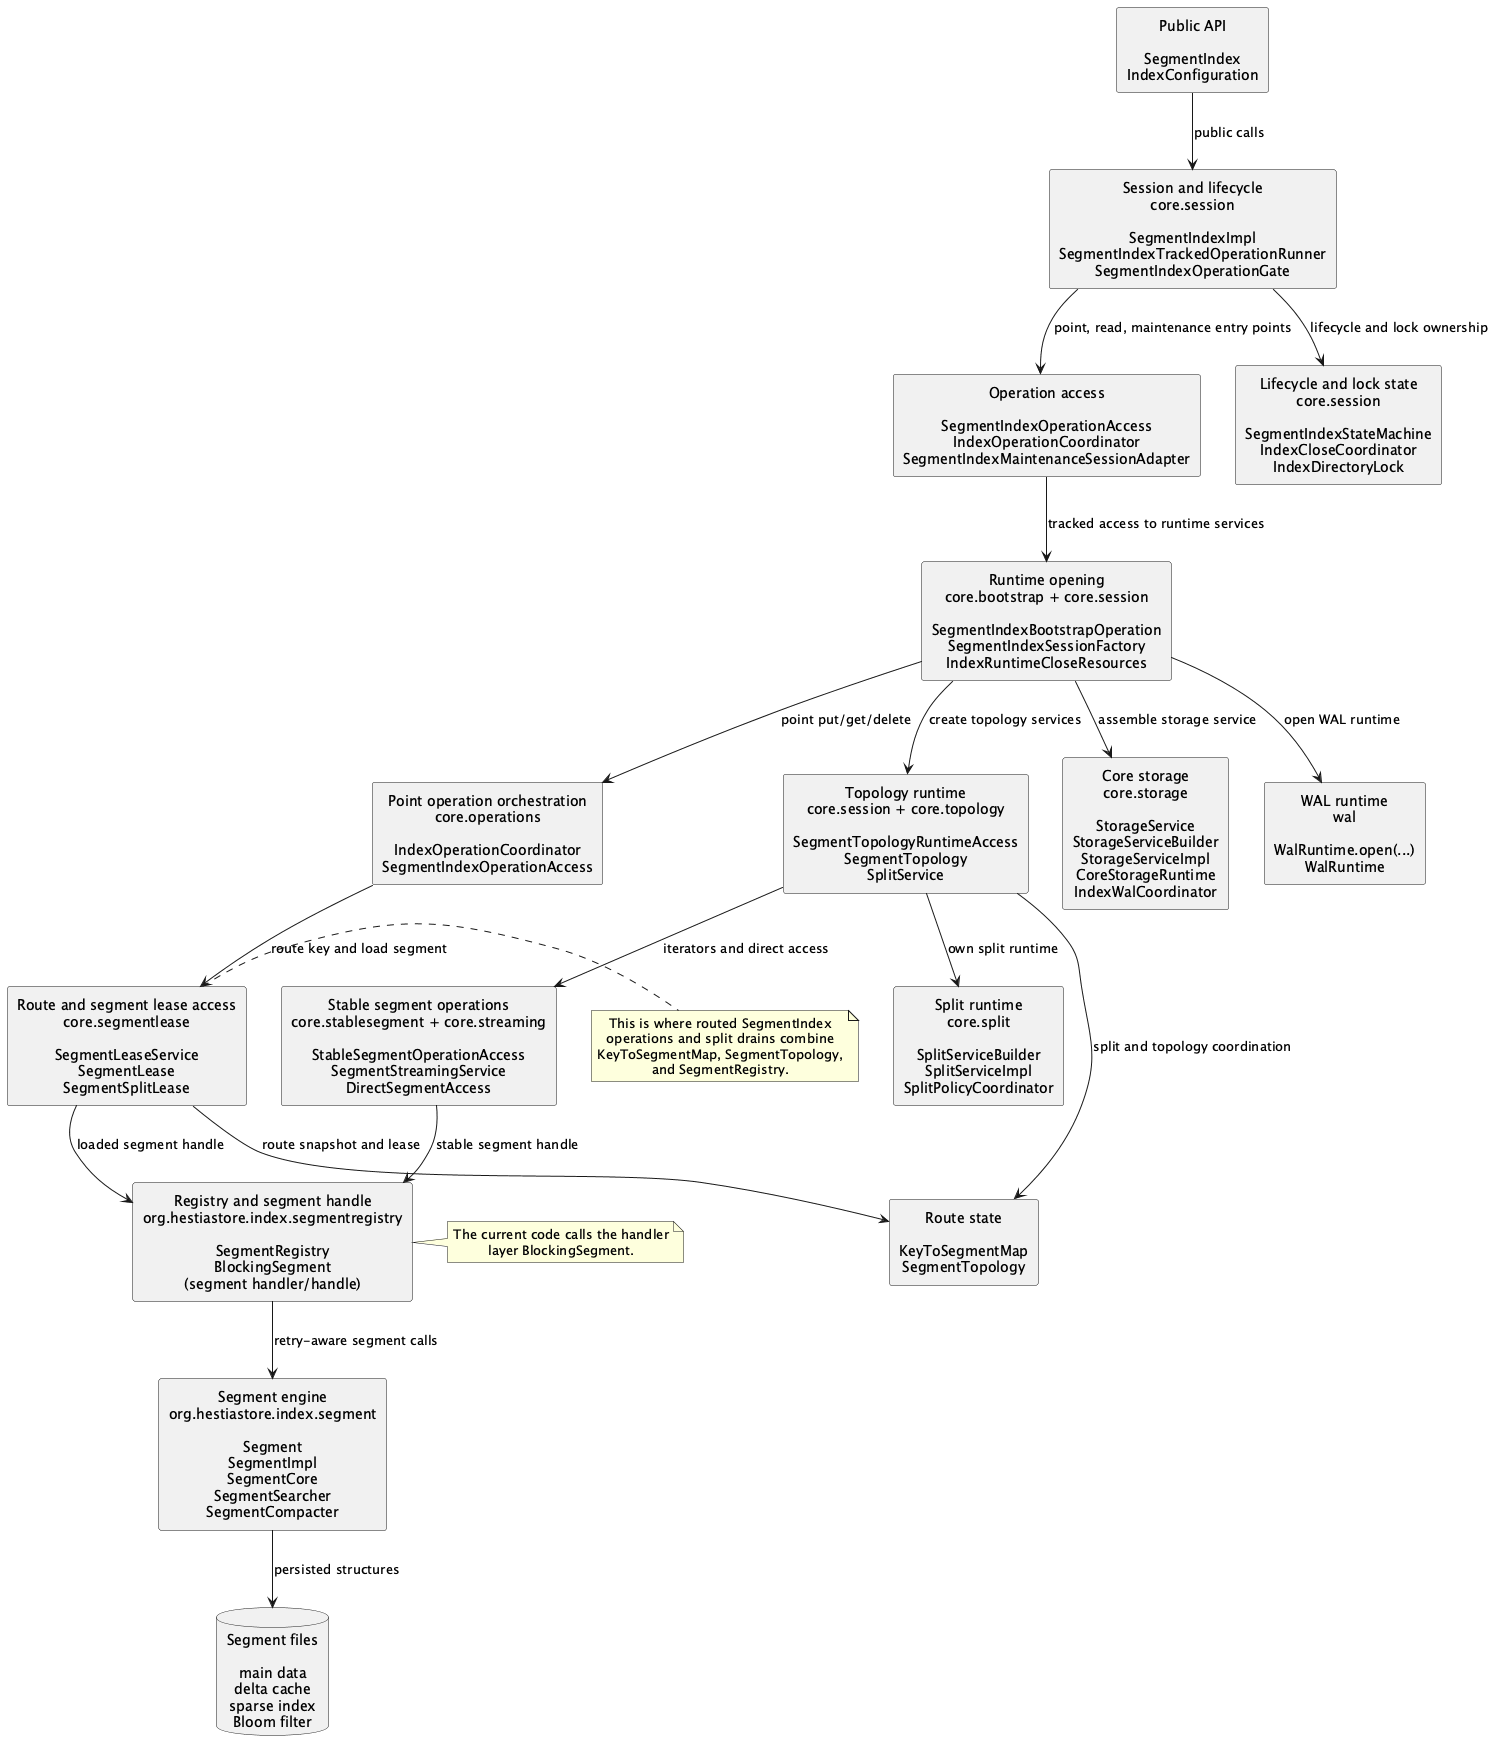

The diagram above was rendered by PlantUML. Its source (embedded in the PNG):
@startuml implementation-layers
skinparam componentStyle rectangle
skinparam shadowing false
skinparam defaultTextAlignment center
top to bottom direction

component "Public API\n\nSegmentIndex\nIndexConfiguration" as API

component "Session and lifecycle\ncore.session\n\nSegmentIndexImpl\nSegmentIndexTrackedOperationRunner\nSegmentIndexOperationGate" as SESSION

component "Lifecycle and lock state\ncore.session\n\nSegmentIndexStateMachine\nIndexCloseCoordinator\nIndexDirectoryLock" as SESSION_STATE

component "Operation access\n\nSegmentIndexOperationAccess\nIndexOperationCoordinator\nSegmentIndexMaintenanceSessionAdapter" as FACADES

component "Runtime opening\ncore.bootstrap + core.session\n\nSegmentIndexBootstrapOperation\nSegmentIndexSessionFactory\nIndexRuntimeCloseResources" as RUNTIME

component "Topology runtime\ncore.session + core.topology\n\nSegmentTopologyRuntimeAccess\nSegmentTopology\nSplitService" as TOPOLOGY_RUNTIME

component "Core storage\ncore.storage\n\nStorageService\nStorageServiceBuilder\nStorageServiceImpl\nCoreStorageRuntime\nIndexWalCoordinator" as CORE_STORAGE

component "Split runtime\ncore.split\n\nSplitServiceBuilder\nSplitServiceImpl\nSplitPolicyCoordinator" as SPLIT_RUNTIME

component "WAL runtime\nwal\n\nWalRuntime.open(...)\nWalRuntime" as WAL_RUNTIME

component "Point operation orchestration\ncore.operations\n\nIndexOperationCoordinator\nSegmentIndexOperationAccess" as OPERATIONS

component "Route and segment lease access\ncore.segmentlease\n\nSegmentLeaseService\nSegmentLease\nSegmentSplitLease" as ACCESS

component "Stable segment operations\ncore.stablesegment + core.streaming\n\nStableSegmentOperationAccess\nSegmentStreamingService\nDirectSegmentAccess" as STABLE_ACCESS

component "Route state\n\nKeyToSegmentMap\nSegmentTopology" as ROUTE

component "Registry and segment handle\norg.hestiastore.index.segmentregistry\n\nSegmentRegistry\nBlockingSegment\n(segment handler/handle)" as REGISTRY

component "Segment engine\norg.hestiastore.index.segment\n\nSegment\nSegmentImpl\nSegmentCore\nSegmentSearcher\nSegmentCompacter" as SEGMENT

database "Segment files\n\nmain data\ndelta cache\nsparse index\nBloom filter" as FILES

API --> SESSION : public calls
SESSION --> SESSION_STATE : lifecycle and lock ownership
SESSION --> FACADES : point, read, maintenance entry points
FACADES --> RUNTIME : tracked access to runtime services
RUNTIME --> CORE_STORAGE : assemble storage service
RUNTIME --> TOPOLOGY_RUNTIME : create topology services
TOPOLOGY_RUNTIME --> SPLIT_RUNTIME : own split runtime
RUNTIME --> WAL_RUNTIME : open WAL runtime
RUNTIME --> OPERATIONS : point put/get/delete
OPERATIONS --> ACCESS : route key and load segment
TOPOLOGY_RUNTIME --> STABLE_ACCESS : iterators and direct access
ACCESS --> REGISTRY : loaded segment handle
STABLE_ACCESS --> REGISTRY : stable segment handle
REGISTRY --> SEGMENT : retry-aware segment calls
SEGMENT --> FILES : persisted structures

ACCESS --> ROUTE : route snapshot and lease
TOPOLOGY_RUNTIME --> ROUTE : split and topology coordination

note right of ACCESS
This is where routed SegmentIndex
operations and split drains combine
KeyToSegmentMap, SegmentTopology,
and SegmentRegistry.
end note

note right of REGISTRY
The current code calls the handler
layer BlockingSegment.
end note

@enduml